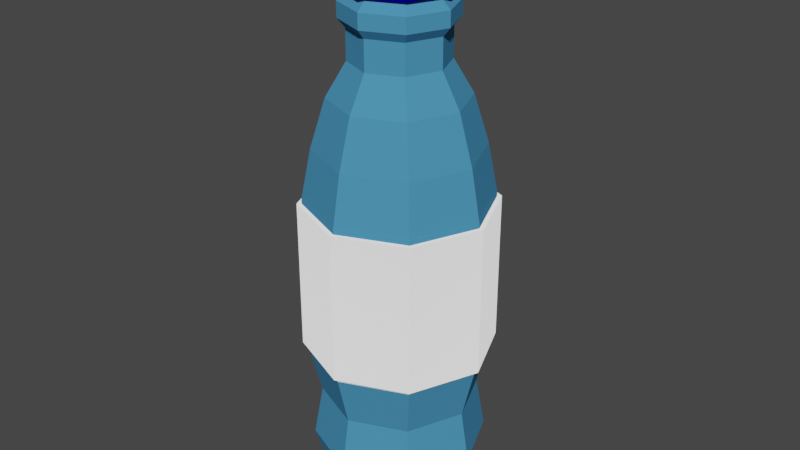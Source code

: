 # Source: waterbottlenorig.blend  (saved by Blender 2.92.15; exported with 4.5.12 LTS)
import bpy
from mathutils import Matrix  # noqa: F401  (used for matrix-valued properties, if any)

bpy.ops.wm.read_factory_settings(use_empty=True)
scene = bpy.context.scene
scene.name = 'Scene'

# ---- collections
col_collection = bpy.data.collections.new('Collection'); scene.collection.children.link(col_collection)

# ---- materials (node trees are filled in below, after node groups)
mat_white_label = bpy.data.materials.new('White Label')
mat_white_label.use_transparent_shadow = False
mat_light_blue = bpy.data.materials.new('Light Blue')
mat_light_blue.use_transparent_shadow = False
mat_blue = bpy.data.materials.new('Blue')
mat_blue.use_transparent_shadow = False

# ---- material node trees
mat_white_label.use_nodes = True; mat_white_label.node_tree.nodes.clear()
_N = mat_white_label.node_tree.nodes; _L = mat_white_label.node_tree.links
n0 = _N.new('ShaderNodeOutputMaterial'); n0.name = 'Material Output'; n0.location = (300, 300)
n1 = _N.new('ShaderNodeBsdfDiffuse'); n1.name = 'Diffuse BSDF'; n1.location = (-52, 264)
n1.inputs[0].default_value = (1.0, 1.0, 1.0, 1.0)
n1.inputs[1].default_value = 1.0
_L.new(n1.outputs[0], n0.inputs[0])
n0.is_active_output = True
mat_light_blue.use_nodes = True; mat_light_blue.node_tree.nodes.clear()
_N = mat_light_blue.node_tree.nodes; _L = mat_light_blue.node_tree.links
n0 = _N.new('ShaderNodeOutputMaterial'); n0.name = 'Material Output'; n0.location = (300, 300)
n1 = _N.new('ShaderNodeBsdfDiffuse'); n1.name = 'Diffuse BSDF'; n1.location = (66, 234)
n1.inputs[0].default_value = (0.06752, 0.2748, 0.49, 1.0)
_L.new(n1.outputs[0], n0.inputs[0])
n0.is_active_output = True
mat_blue.use_nodes = True; mat_blue.node_tree.nodes.clear()
_N = mat_blue.node_tree.nodes; _L = mat_blue.node_tree.links
n0 = _N.new('ShaderNodeBsdfDiffuse'); n0.name = 'Diffuse BSDF'; n0.location = (109, 264)
n0.inputs[0].default_value = (0.009417, 0.0, 0.8, 1.0)
n1 = _N.new('ShaderNodeOutputMaterial'); n1.name = 'Material Output'; n1.location = (300, 300)
_L.new(n0.outputs[0], n1.inputs[0])
n1.is_active_output = True

# ---- world
world_world = bpy.data.worlds.new('World'); scene.world = world_world
world_world.use_nodes = True; world_world.node_tree.nodes.clear()
_N = world_world.node_tree.nodes; _L = world_world.node_tree.links
n0 = _N.new('ShaderNodeOutputWorld'); n0.name = 'World Output'; n0.location = (300, 300)
n1 = _N.new('ShaderNodeBackground'); n1.name = 'Background'; n1.location = (10, 300)
n1.inputs[0].default_value = (0.05088, 0.05088, 0.05088, 1.0)
_L.new(n1.outputs[0], n0.inputs[0])
n0.is_active_output = True
world_world.color = (0.05088, 0.05088, 0.05088)
world_world.use_sun_shadow = False
world_world.sun_shadow_jitter_overblur = 0.0

# ---- meshes
me_waterbottle = bpy.data.meshes.new('Waterbottle')
me_waterbottle.from_pydata([(-6.781e-10, 0.909, -3.0), (8.56e-09, 0.6043, 2.727), (0.6428, 0.6428, -3.0), (0.4273, 0.4273, 2.727), (0.909, -3.905e-08, -3.0), (0.6043, -2.659e-08, 2.727), (0.6428, -0.6428, -3.0), (0.4273, -0.4273, 2.727), (-8.014e-08, -0.909, -3.0), (-5.318e-08, -0.6043, 2.727), (-0.6428, -0.6428, -3.0), (-0.4273, -0.4273, 2.727), (-0.909, 1.152e-08, -3.0), (-0.6043, 1.192e-08, 2.727), (-0.6428, 0.6428, -3.0), (-0.4273, 0.4273, 2.727), (-2.376e-09, 1.116, -2.333), (2.323e-12, 1.0, -1.667), (-1.7e-09, 1.166, -0.9504), (4.549e-10, 1.166, 1.036), (2.958e-09, 1.041, 1.681), (4.807e-09, 0.8516, 2.304), (0.6022, 0.6022, 2.304), (0.7361, 0.7361, 1.681), (0.8245, 0.8245, 0.9869), (0.8242, 0.8242, -1.0), (0.7073, 0.7073, -1.667), (0.7889, 0.7889, -2.333), (0.8516, -3.607e-08, 2.304), (1.041, -4.061e-08, 1.681), (1.166, -4.825e-08, 0.9869), (1.166, -5.051e-08, -1.0), (1.0, -4.516e-08, -1.667), (1.116, -4.846e-08, -2.333), (0.6022, -0.6022, 2.304), (0.7361, -0.7361, 1.681), (0.8245, -0.8245, 0.9869), (0.8242, -0.8242, -1.0), (0.7073, -0.7073, -1.667), (0.7889, -0.7889, -2.333), (-7.553e-08, -0.8516, 2.304), (-8.706e-08, -1.041, 1.681), (-1.074e-07, -1.166, 0.9869), (-1.044e-07, -1.166, -1.0), (-8.984e-08, -1.0, -1.667), (-9.693e-08, -1.116, -2.333), (-0.6022, -0.6022, 2.304), (-0.7361, -0.7361, 1.681), (-0.8245, -0.8245, 0.9869), (-0.8242, -0.8242, -1.0), (-0.7073, -0.7073, -1.667), (-0.7889, -0.7889, -2.333), (-0.8516, 1.192e-08, 2.304), (-1.041, 9.372e-09, 1.681), (-1.166, 7.274e-09, 0.9869), (-1.166, 1.022e-08, -1.0), (-1.0, 1.095e-08, -1.667), (-1.116, 9.549e-09, -2.333), (-0.6022, 0.6022, 2.304), (-0.7361, 0.7361, 1.681), (-0.8245, 0.8245, 0.9869), (-0.8242, 0.8242, -1.0), (-0.7073, 0.7073, -1.667), (-0.7889, 0.7889, -2.333), (0.4273, 0.4273, 3.109), (8.56e-09, 0.6043, 3.109), (0.6043, -5.426e-09, 3.109), (0.4273, -0.4273, 3.109), (-5.318e-08, -0.6043, 3.109), (-0.4273, -0.4273, 3.109), (-0.6043, 3.309e-08, 3.109), (-0.4273, 0.4273, 3.109), (-0.8242, 0.8242, -0.9504), (-1.7e-09, 1.166, -1.0), (-0.8246, 0.8246, 1.036), (4.715e-12, 1.166, 0.9869), (-1.166, 9.987e-09, -0.9504), (-1.166, 7.273e-09, 1.036), (-0.8242, -0.8242, -0.9504), (-0.8246, -0.8246, 1.036), (-1.047e-07, -1.166, -0.9504), (-1.072e-07, -1.166, 1.036), (0.8242, -0.8242, -0.9504), (0.8246, -0.8246, 1.036), (1.166, -5.051e-08, -0.9504), (1.166, -4.803e-08, 1.036), (0.8242, 0.8242, -0.9504), (0.8246, 0.8246, 1.036), (-1.7e-09, 1.224, -0.9504), (-5.1e-09, 1.224, -0.3333), (-5.702e-09, 1.224, 0.3333), (-1.199e-09, 1.225, 0.9869), (0.866, 0.866, 0.9869), (0.8656, 0.8656, 0.3333), (0.8656, 0.8656, -0.3333), (0.8656, 0.8656, -0.9504), (1.225, -5.066e-08, 0.9869), (1.224, -4.952e-08, 0.3333), (1.224, -5.171e-08, -0.3333), (1.224, -5.171e-08, -0.9504), (0.866, -0.866, 0.9869), (0.8656, -0.8656, 0.3333), (0.8656, -0.8656, -0.3333), (0.8656, -0.8656, -0.9504), (-1.134e-07, -1.225, 0.9869), (-1.008e-07, -1.224, 0.3333), (-1.052e-07, -1.224, -0.3333), (-1.071e-07, -1.224, -0.9504), (-0.866, -0.866, 0.9869), (-0.8656, -0.8656, 0.3333), (-0.8656, -0.8656, -0.3333), (-0.8656, -0.8656, -0.9504), (-1.225, 7.274e-09, 0.9869), (-1.224, 3.922e-09, 0.3333), (-1.224, 7.321e-09, -0.3333), (-1.224, 8.784e-09, -0.9504), (-0.866, 0.866, 0.9869), (-0.8656, 0.8656, 0.3333), (-0.8656, 0.8656, -0.3333), (-0.8656, 0.8656, -0.9504), (0.493, 0.493, 3.222), (1.217e-08, 0.6973, 3.222), (0.6973, -1.147e-09, 3.222), (0.493, -0.493, 3.222), (-5.908e-08, -0.6973, 3.222), (-0.493, -0.493, 3.222), (-0.6973, 4.33e-08, 3.222), (-0.493, 0.493, 3.222), (0.493, 0.493, 3.325), (2.987e-08, 0.6973, 3.325), (0.6973, 1.119e-08, 3.325), (0.493, -0.493, 3.325), (-4.138e-08, -0.6973, 3.325), (-0.493, -0.493, 3.325), (-0.6973, 5.564e-08, 3.325), (-0.493, 0.493, 3.325), (0.493, 0.493, 3.415), (3.773e-08, 0.6973, 3.415), (0.6973, 1.668e-08, 3.415), (0.493, -0.493, 3.415), (-3.352e-08, -0.6973, 3.415), (-0.493, -0.493, 3.415), (-0.6973, 6.112e-08, 3.415), (-0.493, 0.493, 3.415), (0.3871, 0.3871, 3.548), (4.604e-08, 0.5475, 3.548), (0.5475, 2.658e-08, 3.548), (0.3871, -0.3871, 3.548), (-9.905e-09, -0.5475, 3.548), (-0.3871, -0.3871, 3.548), (-0.5475, 6.147e-08, 3.548), (-0.3871, 0.3871, 3.548), (-1.054e-08, 0.7239, -3.079), (0.5118, 0.5118, -3.079), (0.7239, -3.11e-08, -3.079), (0.5118, -0.5118, -3.079), (-7.382e-08, -0.7239, -3.079), (-0.5118, -0.5118, -3.079), (-0.7239, 9.172e-09, -3.079), (-0.5118, 0.5118, -3.079), (0.3871, 0.3871, 3.516), (4.604e-08, 0.5475, 3.516), (0.5475, 2.658e-08, 3.516), (0.3871, -0.3871, 3.516), (-9.905e-09, -0.5475, 3.516), (-0.3871, -0.3871, 3.516), (-0.5475, 6.147e-08, 3.516), (-0.3871, 0.3871, 3.516), (0.5004, 0.5004, 3.611), (7.341e-08, 0.7076, 3.611), (0.7076, 3.504e-08, 3.611), (0.5004, -0.5004, 3.611), (1.105e-09, -0.7076, 3.611), (-0.5004, -0.5004, 3.611), (-0.7076, 8.014e-08, 3.611), (-0.5004, 0.5004, 3.611), (0.5004, 0.5004, 4.253), (7.341e-08, 0.7076, 4.253), (0.7076, 7.331e-08, 4.253), (0.5004, -0.5004, 4.253), (1.105e-09, -0.7076, 4.253), (-0.5004, -0.5004, 4.253), (-0.7076, 1.184e-07, 4.253), (-0.5004, 0.5004, 4.253), (0.3827, 0.3827, 4.329), (6.414e-08, 0.5413, 4.329), (0.5413, 8.398e-08, 4.329), (0.3827, -0.3827, 4.329), (8.828e-09, -0.5413, 4.329), (-0.3827, -0.3827, 4.329), (-0.5413, 1.185e-07, 4.329), (-0.3827, 0.3827, 4.329), (0.2505, 0.2505, 4.376), (4.9e-08, 0.3543, 4.376), (0.3543, 9.454e-08, 4.376), (0.2505, -0.2505, 4.376), (1.28e-08, -0.3543, 4.376), (-0.2505, -0.2505, 4.376), (-0.3543, 1.171e-07, 4.376), (-0.2505, 0.2505, 4.376)], [], [(21, 1, 3, 22), (22, 3, 5, 28), (28, 5, 7, 34), (34, 7, 9, 40), (40, 9, 11, 46), (46, 11, 13, 52), (15, 13, 70, 71), (52, 13, 15, 58), (58, 15, 1, 21), (4, 6, 155, 154), (14, 63, 16, 0), (63, 62, 17, 16), (62, 61, 73, 17), (74, 59, 20, 19), (59, 58, 21, 20), (12, 57, 63, 14), (57, 56, 62, 63), (56, 55, 61, 62), (77, 53, 59, 74), (53, 52, 58, 59), (10, 51, 57, 12), (51, 50, 56, 57), (50, 49, 55, 56), (78, 80, 107, 111), (79, 47, 53, 77), (47, 46, 52, 53), (8, 45, 51, 10), (45, 44, 50, 51), (44, 43, 49, 50), (24, 30, 96, 92), (48, 54, 112, 108), (84, 86, 95, 99), (81, 41, 47, 79), (41, 40, 46, 47), (6, 39, 45, 8), (39, 38, 44, 45), (38, 37, 43, 44), (76, 78, 111, 115), (30, 36, 100, 96), (54, 60, 116, 112), (83, 35, 41, 81), (35, 34, 40, 41), (4, 33, 39, 6), (33, 32, 38, 39), (32, 31, 37, 38), (82, 84, 99, 103), (72, 76, 115, 119), (36, 42, 104, 100), (85, 29, 35, 83), (29, 28, 34, 35), (2, 27, 33, 4), (27, 26, 32, 33), (26, 25, 31, 32), (60, 75, 91, 116), (80, 82, 103, 107), (75, 24, 92, 91), (87, 23, 29, 85), (23, 22, 28, 29), (0, 16, 27, 2), (16, 17, 26, 27), (17, 73, 25, 26), (18, 72, 119, 88), (42, 48, 108, 104), (86, 18, 88, 95), (19, 20, 23, 87), (20, 21, 22, 23), (67, 66, 122, 123), (5, 3, 64, 66), (11, 9, 68, 69), (1, 15, 71, 65), (3, 1, 65, 64), (7, 5, 66, 67), (13, 11, 69, 70), (9, 7, 67, 68), (72, 18, 73, 61), (75, 60, 74, 19), (76, 72, 61, 55), (60, 54, 77, 74), (78, 76, 55, 49), (54, 48, 79, 77), (80, 78, 49, 43), (48, 42, 81, 79), (82, 80, 43, 37), (42, 36, 83, 81), (84, 82, 37, 31), (36, 30, 85, 83), (86, 84, 31, 25), (30, 24, 87, 85), (18, 86, 25, 73), (24, 75, 19, 87), (119, 118, 89, 88), (118, 117, 90, 89), (117, 116, 91, 90), (115, 114, 118, 119), (114, 113, 117, 118), (113, 112, 116, 117), (111, 110, 114, 115), (110, 109, 113, 114), (109, 108, 112, 113), (107, 106, 110, 111), (106, 105, 109, 110), (105, 104, 108, 109), (103, 102, 106, 107), (102, 101, 105, 106), (101, 100, 104, 105), (99, 98, 102, 103), (98, 97, 101, 102), (97, 96, 100, 101), (95, 94, 98, 99), (94, 93, 97, 98), (93, 92, 96, 97), (88, 89, 94, 95), (89, 90, 93, 94), (90, 91, 92, 93), (127, 126, 134, 135), (64, 65, 121, 120), (65, 71, 127, 121), (70, 69, 125, 126), (68, 67, 123, 124), (66, 64, 120, 122), (71, 70, 126, 127), (69, 68, 124, 125), (132, 131, 139, 140), (125, 124, 132, 133), (123, 122, 130, 131), (120, 121, 129, 128), (121, 127, 135, 129), (126, 125, 133, 134), (124, 123, 131, 132), (122, 120, 128, 130), (137, 143, 151, 145), (130, 128, 136, 138), (135, 134, 142, 143), (133, 132, 140, 141), (131, 130, 138, 139), (128, 129, 137, 136), (129, 135, 143, 137), (134, 133, 141, 142), (142, 141, 149, 150), (140, 139, 147, 148), (138, 136, 144, 146), (143, 142, 150, 151), (141, 140, 148, 149), (139, 138, 146, 147), (136, 137, 145, 144), (152, 153, 154, 155, 156, 157, 158, 159), (10, 12, 158, 157), (6, 8, 156, 155), (12, 14, 159, 158), (2, 4, 154, 153), (8, 10, 157, 156), (14, 0, 152, 159), (0, 2, 153, 152), (165, 164, 172, 173), (175, 174, 182, 183), (163, 162, 170, 171), (160, 161, 169, 168), (161, 167, 175, 169), (166, 165, 173, 174), (164, 163, 171, 172), (162, 160, 168, 170), (167, 166, 174, 175), (182, 181, 189, 190), (173, 172, 180, 181), (171, 170, 178, 179), (168, 169, 177, 176), (169, 175, 183, 177), (174, 173, 181, 182), (172, 171, 179, 180), (170, 168, 176, 178), (184, 185, 193, 192), (180, 179, 187, 188), (178, 176, 184, 186), (183, 182, 190, 191), (181, 180, 188, 189), (179, 178, 186, 187), (176, 177, 185, 184), (177, 183, 191, 185), (192, 193, 199, 198, 197, 196, 195, 194), (185, 191, 199, 193), (190, 189, 197, 198), (188, 187, 195, 196), (186, 184, 192, 194), (191, 190, 198, 199), (189, 188, 196, 197), (187, 186, 194, 195)])
me_waterbottle.polygons.foreach_set('material_index', [1, 1, 1, 1, 1, 1, 1, 1, 1, 1, 1, 1, 1, 1, 1, 1, 1, 1, 1, 1, 1, 1, 1, 0, 1, 1, 1, 1, 1, 0, 0, 0, 1, 1, 1, 1, 1, 0, 0, 0, 1, 1, 1, 1, 1, 0, 0, 0, 1, 1, 1, 1, 1, 0, 0, 0, 1, 1, 1, 1, 1, 0, 0, 0, 1, 1, 1, 1, 1, 1, 1, 1, 1, 1, 0, 1, 0, 1, 0, 1, 0, 1, 0, 1, 0, 1, 0, 1, 0, 1, 0, 0, 0, 0, 0, 0, 0, 0, 0, 0, 0, 0, 0, 0, 0, 0, 0, 0, 0, 0, 0, 0, 0, 0, 1, 1, 1, 1, 1, 1, 1, 1, 1, 1, 1, 1, 1, 1, 1, 1, 1, 1, 1, 1, 1, 1, 1, 1, 1, 1, 1, 1, 1, 1, 1, 1, 1, 1, 1, 1, 1, 1, 1, 2, 2, 2, 2, 2, 2, 2, 2, 2, 2, 2, 2, 2, 2, 2, 2, 2, 2, 2, 2, 2, 2, 2, 2, 2, 2, 2, 2, 2, 2, 2, 2, 2])
_uv = me_waterbottle.uv_layers.new(name='UVMap')
_uv.uv.foreach_set('vector', [1.0, 0.9444, 1.0, 1.0, 0.875, 1.0, 0.875, 0.9444, 0.875, 0.9444, 0.875, 1.0, 0.75, 1.0, 0.75, 0.9444, 0.75, 0.9444, 0.75, 1.0, 0.625, 1.0, 0.625, 0.9444, 0.625, 0.9444, 0.625, 1.0, 0.5, 1.0, 0.5, 0.9444, 0.5, 0.9444, 0.5, 1.0, 0.375, 1.0, 0.375, 0.9444, 0.375, 0.9444, 0.375, 1.0, 0.25, 1.0, 0.25, 0.9444, 0.125, 1.0, 0.25, 1.0, 0.25, 1.0, 0.125, 1.0, 0.25, 0.9444, 0.25, 1.0, 0.125, 1.0, 0.125, 0.9444, 0.125, 0.9444, 0.125, 1.0, 0.0, 1.0, 0.0, 0.9444, 0.75, 0.5, 0.625, 0.5, 0.625, 0.5, 0.75, 0.5, 0.125, 0.5, 0.125, 0.5556, 0.0, 0.5556, 0.0, 0.5, 0.125, 0.5556, 0.125, 0.6111, 0.0, 0.6111, 0.0, 0.5556, 0.125, 0.6111, 0.125, 0.6667, 0.0, 0.6667, 0.0, 0.6111, 0.125, 0.8333, 0.125, 0.8889, 0.0, 0.8889, 0.0, 0.8333, 0.125, 0.8889, 0.125, 0.9444, 0.0, 0.9444, 0.0, 0.8889, 0.25, 0.5, 0.25, 0.5556, 0.125, 0.5556, 0.125, 0.5, 0.25, 0.5556, 0.25, 0.6111, 0.125, 0.6111, 0.125, 0.5556, 0.25, 0.6111, 0.25, 0.6667, 0.125, 0.6667, 0.125, 0.6111, 0.25, 0.8333, 0.25, 0.8889, 0.125, 0.8889, 0.125, 0.8333, 0.25, 0.8889, 0.25, 0.9444, 0.125, 0.9444, 0.125, 0.8889, 0.375, 0.5, 0.375, 0.5556, 0.25, 0.5556, 0.25, 0.5, 0.375, 0.5556, 0.375, 0.6111, 0.25, 0.6111, 0.25, 0.5556, 0.375, 0.6111, 0.375, 0.6667, 0.25, 0.6667, 0.25, 0.6111, 0.375, 0.6708, 0.5, 0.6708, 0.5, 0.6708, 0.375, 0.6708, 0.375, 0.8333, 0.375, 0.8889, 0.25, 0.8889, 0.25, 0.8333, 0.375, 0.8889, 0.375, 0.9444, 0.25, 0.9444, 0.25, 0.8889, 0.5, 0.5, 0.5, 0.5556, 0.375, 0.5556, 0.375, 0.5, 0.5, 0.5556, 0.5, 0.6111, 0.375, 0.6111, 0.375, 0.5556, 0.5, 0.6111, 0.5, 0.6667, 0.375, 0.6667, 0.375, 0.6111, 0.875, 0.8294, 0.75, 0.8294, 0.75, 0.8294, 0.875, 0.8294, 0.375, 0.8294, 0.25, 0.8294, 0.25, 0.8294, 0.375, 0.8294, 0.75, 0.6708, 0.875, 0.6708, 0.875, 0.6708, 0.75, 0.6708, 0.5, 0.8333, 0.5, 0.8889, 0.375, 0.8889, 0.375, 0.8333, 0.5, 0.8889, 0.5, 0.9444, 0.375, 0.9444, 0.375, 0.8889, 0.625, 0.5, 0.625, 0.5556, 0.5, 0.5556, 0.5, 0.5, 0.625, 0.5556, 0.625, 0.6111, 0.5, 0.6111, 0.5, 0.5556, 0.625, 0.6111, 0.625, 0.6667, 0.5, 0.6667, 0.5, 0.6111, 0.25, 0.6708, 0.375, 0.6708, 0.375, 0.6708, 0.25, 0.6708, 0.75, 0.8294, 0.625, 0.8294, 0.625, 0.8294, 0.75, 0.8294, 0.25, 0.8294, 0.125, 0.8294, 0.125, 0.8294, 0.25, 0.8294, 0.625, 0.8333, 0.625, 0.8889, 0.5, 0.8889, 0.5, 0.8333, 0.625, 0.8889, 0.625, 0.9444, 0.5, 0.9444, 0.5, 0.8889, 0.75, 0.5, 0.75, 0.5556, 0.625, 0.5556, 0.625, 0.5, 0.75, 0.5556, 0.75, 0.6111, 0.625, 0.6111, 0.625, 0.5556, 0.75, 0.6111, 0.75, 0.6667, 0.625, 0.6667, 0.625, 0.6111, 0.625, 0.6708, 0.75, 0.6708, 0.75, 0.6708, 0.625, 0.6708, 0.125, 0.6708, 0.25, 0.6708, 0.25, 0.6708, 0.125, 0.6708, 0.625, 0.8294, 0.5, 0.8294, 0.5, 0.8294, 0.625, 0.8294, 0.75, 0.8333, 0.75, 0.8889, 0.625, 0.8889, 0.625, 0.8333, 0.75, 0.8889, 0.75, 0.9444, 0.625, 0.9444, 0.625, 0.8889, 0.875, 0.5, 0.875, 0.5556, 0.75, 0.5556, 0.75, 0.5, 0.875, 0.5556, 0.875, 0.6111, 0.75, 0.6111, 0.75, 0.5556, 0.875, 0.6111, 0.875, 0.6667, 0.75, 0.6667, 0.75, 0.6111, 0.125, 0.8294, -3.039e-07, 0.8294, -3.039e-07, 0.8294, 0.125, 0.8294, 0.5, 0.6708, 0.625, 0.6708, 0.625, 0.6708, 0.5, 0.6708, 1.0, 0.8294, 0.875, 0.8294, 0.875, 0.8294, 1.0, 0.8294, 0.875, 0.8333, 0.875, 0.8889, 0.75, 0.8889, 0.75, 0.8333, 0.875, 0.8889, 0.875, 0.9444, 0.75, 0.9444, 0.75, 0.8889, 1.0, 0.5, 1.0, 0.5556, 0.875, 0.5556, 0.875, 0.5, 1.0, 0.5556, 1.0, 0.6111, 0.875, 0.6111, 0.875, 0.5556, 1.0, 0.6111, 1.0, 0.6667, 0.875, 0.6667, 0.875, 0.6111, 0.0, 0.6708, 0.125, 0.6708, 0.125, 0.6708, 0.0, 0.6708, 0.5, 0.8294, 0.375, 0.8294, 0.375, 0.8294, 0.5, 0.8294, 0.875, 0.6708, 1.0, 0.6708, 1.0, 0.6708, 0.875, 0.6708, 1.0, 0.8333, 1.0, 0.8889, 0.875, 0.8889, 0.875, 0.8333, 1.0, 0.8889, 1.0, 0.9444, 0.875, 0.9444, 0.875, 0.8889, 0.625, 1.0, 0.75, 1.0, 0.75, 1.0, 0.625, 1.0, 0.75, 1.0, 0.875, 1.0, 0.875, 1.0, 0.75, 1.0, 0.375, 1.0, 0.5, 1.0, 0.5, 1.0, 0.375, 1.0, 0.0, 1.0, 0.125, 1.0, 0.125, 1.0, 0.0, 1.0, 0.875, 1.0, 1.0, 1.0, 1.0, 1.0, 0.875, 1.0, 0.625, 1.0, 0.75, 1.0, 0.75, 1.0, 0.625, 1.0, 0.25, 1.0, 0.375, 1.0, 0.375, 1.0, 0.25, 1.0, 0.5, 1.0, 0.625, 1.0, 0.625, 1.0, 0.5, 1.0, 0.125, 0.6708, 0.0, 0.6708, 0.0, 0.6667, 0.125, 0.6667, -3.039e-07, 0.8294, 0.125, 0.8294, 0.125, 0.8333, 0.0, 0.8333, 0.25, 0.6708, 0.125, 0.6708, 0.125, 0.6667, 0.25, 0.6667, 0.125, 0.8294, 0.25, 0.8294, 0.25, 0.8333, 0.125, 0.8333, 0.375, 0.6708, 0.25, 0.6708, 0.25, 0.6667, 0.375, 0.6667, 0.25, 0.8294, 0.375, 0.8294, 0.375, 0.8333, 0.25, 0.8333, 0.5, 0.6708, 0.375, 0.6708, 0.375, 0.6667, 0.5, 0.6667, 0.375, 0.8294, 0.5, 0.8294, 0.5, 0.8333, 0.375, 0.8333, 0.625, 0.6708, 0.5, 0.6708, 0.5, 0.6667, 0.625, 0.6667, 0.5, 0.8294, 0.625, 0.8294, 0.625, 0.8333, 0.5, 0.8333, 0.75, 0.6708, 0.625, 0.6708, 0.625, 0.6667, 0.75, 0.6667, 0.625, 0.8294, 0.75, 0.8294, 0.75, 0.8333, 0.625, 0.8333, 0.875, 0.6708, 0.75, 0.6708, 0.75, 0.6667, 0.875, 0.6667, 0.75, 0.8294, 0.875, 0.8294, 0.875, 0.8333, 0.75, 0.8333, 1.0, 0.6708, 0.875, 0.6708, 0.875, 0.6667, 1.0, 0.6667, 0.875, 0.8294, 1.0, 0.8294, 1.0, 0.8333, 0.875, 0.8333, 0.125, 0.6708, 0.125, 0.7222, 0.0, 0.7222, 0.0, 0.6708, 0.125, 0.7222, 0.125, 0.7778, 0.0, 0.7778, 0.0, 0.7222, 0.125, 0.7778, 0.125, 0.8294, -3.039e-07, 0.8294, 0.0, 0.7778, 0.25, 0.6708, 0.25, 0.7222, 0.125, 0.7222, 0.125, 0.6708, 0.25, 0.7222, 0.25, 0.7778, 0.125, 0.7778, 0.125, 0.7222, 0.25, 0.7778, 0.25, 0.8294, 0.125, 0.8294, 0.125, 0.7778, 0.375, 0.6708, 0.375, 0.7222, 0.25, 0.7222, 0.25, 0.6708, 0.375, 0.7222, 0.375, 0.7778, 0.25, 0.7778, 0.25, 0.7222, 0.375, 0.7778, 0.375, 0.8294, 0.25, 0.8294, 0.25, 0.7778, 0.5, 0.6708, 0.5, 0.7222, 0.375, 0.7222, 0.375, 0.6708, 0.5, 0.7222, 0.5, 0.7778, 0.375, 0.7778, 0.375, 0.7222, 0.5, 0.7778, 0.5, 0.8294, 0.375, 0.8294, 0.375, 0.7778, 0.625, 0.6708, 0.625, 0.7222, 0.5, 0.7222, 0.5, 0.6708, 0.625, 0.7222, 0.625, 0.7778, 0.5, 0.7778, 0.5, 0.7222, 0.625, 0.7778, 0.625, 0.8294, 0.5, 0.8294, 0.5, 0.7778, 0.75, 0.6708, 0.75, 0.7222, 0.625, 0.7222, 0.625, 0.6708, 0.75, 0.7222, 0.75, 0.7778, 0.625, 0.7778, 0.625, 0.7222, 0.75, 0.7778, 0.75, 0.8294, 0.625, 0.8294, 0.625, 0.7778, 0.875, 0.6708, 0.875, 0.7222, 0.75, 0.7222, 0.75, 0.6708, 0.875, 0.7222, 0.875, 0.7778, 0.75, 0.7778, 0.75, 0.7222, 0.875, 0.7778, 0.875, 0.8294, 0.75, 0.8294, 0.75, 0.7778, 1.0, 0.6708, 1.0, 0.7222, 0.875, 0.7222, 0.875, 0.6708, 1.0, 0.7222, 1.0, 0.7778, 0.875, 0.7778, 0.875, 0.7222, 1.0, 0.7778, 1.0, 0.8294, 0.875, 0.8294, 0.875, 0.7778, 0.125, 1.0, 0.25, 1.0, 0.25, 1.0, 0.125, 1.0, 0.875, 1.0, 1.0, 1.0, 1.0, 1.0, 0.875, 1.0, 0.0, 1.0, 0.125, 1.0, 0.125, 1.0, 0.0, 1.0, 0.25, 1.0, 0.375, 1.0, 0.375, 1.0, 0.25, 1.0, 0.5, 1.0, 0.625, 1.0, 0.625, 1.0, 0.5, 1.0, 0.75, 1.0, 0.875, 1.0, 0.875, 1.0, 0.75, 1.0, 0.125, 1.0, 0.25, 1.0, 0.25, 1.0, 0.125, 1.0, 0.375, 1.0, 0.5, 1.0, 0.5, 1.0, 0.375, 1.0, 0.5, 1.0, 0.625, 1.0, 0.625, 1.0, 0.5, 1.0, 0.375, 1.0, 0.5, 1.0, 0.5, 1.0, 0.375, 1.0, 0.625, 1.0, 0.75, 1.0, 0.75, 1.0, 0.625, 1.0, 0.875, 1.0, 1.0, 1.0, 1.0, 1.0, 0.875, 1.0, 0.0, 1.0, 0.125, 1.0, 0.125, 1.0, 0.0, 1.0, 0.25, 1.0, 0.375, 1.0, 0.375, 1.0, 0.25, 1.0, 0.5, 1.0, 0.625, 1.0, 0.625, 1.0, 0.5, 1.0, 0.75, 1.0, 0.875, 1.0, 0.875, 1.0, 0.75, 1.0, 0.0, 1.0, 0.125, 1.0, 0.125, 1.0, 0.0, 1.0, 0.75, 1.0, 0.875, 1.0, 0.875, 1.0, 0.75, 1.0, 0.125, 1.0, 0.25, 1.0, 0.25, 1.0, 0.125, 1.0, 0.375, 1.0, 0.5, 1.0, 0.5, 1.0, 0.375, 1.0, 0.625, 1.0, 0.75, 1.0, 0.75, 1.0, 0.625, 1.0, 0.875, 1.0, 1.0, 1.0, 1.0, 1.0, 0.875, 1.0, 0.0, 1.0, 0.125, 1.0, 0.125, 1.0, 0.0, 1.0, 0.25, 1.0, 0.375, 1.0, 0.375, 1.0, 0.25, 1.0, 0.25, 1.0, 0.375, 1.0, 0.375, 1.0, 0.25, 1.0, 0.5, 1.0, 0.625, 1.0, 0.625, 1.0, 0.5, 1.0, 0.75, 1.0, 0.875, 1.0, 0.875, 1.0, 0.75, 1.0, 0.125, 1.0, 0.25, 1.0, 0.25, 1.0, 0.125, 1.0, 0.375, 1.0, 0.5, 1.0, 0.5, 1.0, 0.375, 1.0, 0.625, 1.0, 0.75, 1.0, 0.75, 1.0, 0.625, 1.0, 0.875, 1.0, 1.0, 1.0, 1.0, 1.0, 0.875, 1.0, 0.75, 0.49, 0.9197, 0.4197, 0.99, 0.25, 0.9197, 0.08029, 0.75, 0.01, 0.5803, 0.08029, 0.51, 0.25, 0.5803, 0.4197, 0.375, 0.5, 0.25, 0.5, 0.25, 0.5, 0.375, 0.5, 0.625, 0.5, 0.5, 0.5, 0.5, 0.5, 0.625, 0.5, 0.25, 0.5, 0.125, 0.5, 0.125, 0.5, 0.25, 0.5, 0.875, 0.5, 0.75, 0.5, 0.75, 0.5, 0.875, 0.5, 0.5, 0.5, 0.375, 0.5, 0.375, 0.5, 0.5, 0.5, 0.125, 0.5, 0.0, 0.5, 0.0, 0.5, 0.125, 0.5, 1.0, 0.5, 0.875, 0.5, 0.875, 0.5, 1.0, 0.5, 0.375, 1.0, 0.5, 1.0, 0.5, 1.0, 0.375, 1.0, 0.125, 1.0, 0.25, 1.0, 0.25, 1.0, 0.125, 1.0, 0.625, 1.0, 0.75, 1.0, 0.75, 1.0, 0.625, 1.0, 0.875, 1.0, 1.0, 1.0, 1.0, 1.0, 0.875, 1.0, 0.0, 1.0, 0.125, 1.0, 0.125, 1.0, 0.0, 1.0, 0.25, 1.0, 0.375, 1.0, 0.375, 1.0, 0.25, 1.0, 0.5, 1.0, 0.625, 1.0, 0.625, 1.0, 0.5, 1.0, 0.75, 1.0, 0.875, 1.0, 0.875, 1.0, 0.75, 1.0, 0.125, 1.0, 0.25, 1.0, 0.25, 1.0, 0.125, 1.0, 0.25, 1.0, 0.375, 1.0, 0.375, 1.0, 0.25, 1.0, 0.375, 1.0, 0.5, 1.0, 0.5, 1.0, 0.375, 1.0, 0.625, 1.0, 0.75, 1.0, 0.75, 1.0, 0.625, 1.0, 0.875, 1.0, 1.0, 1.0, 1.0, 1.0, 0.875, 1.0, 0.0, 1.0, 0.125, 1.0, 0.125, 1.0, 0.0, 1.0, 0.25, 1.0, 0.375, 1.0, 0.375, 1.0, 0.25, 1.0, 0.5, 1.0, 0.625, 1.0, 0.625, 1.0, 0.5, 1.0, 0.75, 1.0, 0.875, 1.0, 0.875, 1.0, 0.75, 1.0, 0.875, 1.0, 1.0, 1.0, 1.0, 1.0, 0.875, 1.0, 0.5, 1.0, 0.625, 1.0, 0.625, 1.0, 0.5, 1.0, 0.75, 1.0, 0.875, 1.0, 0.875, 1.0, 0.75, 1.0, 0.125, 1.0, 0.25, 1.0, 0.25, 1.0, 0.125, 1.0, 0.375, 1.0, 0.5, 1.0, 0.5, 1.0, 0.375, 1.0, 0.625, 1.0, 0.75, 1.0, 0.75, 1.0, 0.625, 1.0, 0.875, 1.0, 1.0, 1.0, 1.0, 1.0, 0.875, 1.0, 0.0, 1.0, 0.125, 1.0, 0.125, 1.0, 0.0, 1.0, 0.4197, 0.4197, 0.25, 0.49, 0.08029, 0.4197, 0.01, 0.25, 0.08029, 0.08029, 0.25, 0.01, 0.4197, 0.08029, 0.49, 0.25, 0.0, 1.0, 0.125, 1.0, 0.125, 1.0, 0.0, 1.0, 0.25, 1.0, 0.375, 1.0, 0.375, 1.0, 0.25, 1.0, 0.5, 1.0, 0.625, 1.0, 0.625, 1.0, 0.5, 1.0, 0.75, 1.0, 0.875, 1.0, 0.875, 1.0, 0.75, 1.0, 0.125, 1.0, 0.25, 1.0, 0.25, 1.0, 0.125, 1.0, 0.375, 1.0, 0.5, 1.0, 0.5, 1.0, 0.375, 1.0, 0.625, 1.0, 0.75, 1.0, 0.75, 1.0, 0.625, 1.0])
me_waterbottle.materials.append(mat_white_label)
me_waterbottle.materials.append(mat_light_blue)
me_waterbottle.materials.append(mat_blue)
me_waterbottle.use_remesh_fix_poles = True
me_waterbottle.use_remesh_preserve_attributes = False
me_waterbottle.use_mirror_vertex_groups = False
me_waterbottle.use_paint_bone_selection = False
me_waterbottle.use_paint_mask = True
me_waterbottle.update()

# ---- objects
ob_bottle = bpy.data.objects.new('Bottle', me_waterbottle)

# ---- transforms, parenting, visibility, modifiers, constraints
ob_bottle.location = (0.0, 0.0, 0.0)
ob_bottle.lineart.crease_threshold = 0.0
_vg = ob_bottle.vertex_groups.new(name='Bottlecap')
_vg.add([160, 161, 162, 163, 164, 165, 166, 167, 168, 169, 170, 171, 172, 173, 174, 175, 176, 177, 178, 179, 180, 181, 182, 183, 184, 185, 186, 187, 188, 189, 190, 191, 192, 193, 194, 195, 196, 197, 198, 199], 1.0, 'REPLACE')
_vg = ob_bottle.vertex_groups.new(name='Bottle')
_vg.add([0, 1, 2, 3, 4, 5, 6, 7, 8, 9, 10, 11, 12, 13, 14, 15, 16, 17, 18, 19, 20, 21, 22, 23, 24, 25, 26, 27, 28, 29, 30, 31, 32, 33, 34, 35, 36, 37, 38, 39, 40, 41, 42, 43, 44, 45, 46, 47, 48, 49, 50, 51, 52, 53, 54, 55, 56, 57, 58, 59, 60, 61, 62, 63, 64, 65, 66, 67, 68, 69, 70, 71, 72, 73, 74, 75, 76, 77, 78, 79, 80, 81, 82, 83, 84, 85, 86, 87, 88, 89, 90, 91, 92, 93, 94, 95, 96, 97, 98, 99, 100, 101, 102, 103, 104, 105, 106, 107, 108, 109, 110, 111, 112, 113, 114, 115, 116, 117, 118, 119, 120, 121, 122, 123, 124, 125, 126, 127, 128, 129, 130, 131, 132, 133, 134, 135, 136, 137, 138, 139, 140, 141, 142, 143, 144, 145, 146, 147, 148, 149, 150, 151, 152, 153, 154, 155, 156, 157, 158, 159], 1.0, 'REPLACE')
_vg = ob_bottle.vertex_groups.new(name='BottleCap')
for _i, _w in zip([160, 161, 162, 163, 164, 165, 166, 167, 168, 169, 170, 171, 172, 173, 174, 175, 176, 177, 178, 179, 180, 181, 182, 183, 184, 185, 186, 187, 188, 189, 190, 191, 192, 193, 194, 195, 196, 197, 198, 199], [0.9999, 0.9998, 1.0, 1.0, 1.0, 0.9987, 1.0, 1.0, 1.0, 1.0, 1.0, 0.9984, 1.0, 0.9998, 1.0, 1.0, 1.0, 1.0, 1.0, 0.9995, 0.9991, 0.9994, 1.0, 1.0, 1.0, 1.0, 1.0, 0.9999, 0.9995, 0.9998, 1.0, 1.0, 1.0, 1.0, 1.0, 0.9999, 0.9999, 0.9999, 1.0, 1.0]): _vg.add([_i], _w, 'REPLACE')
_m = ob_bottle.modifiers.new('Armature', 'ARMATURE')

# ---- collection membership
col_collection.objects.link(ob_bottle)

# ---- scene / render settings (as saved in the file)
scene.frame_start = 1; scene.frame_end = 250; scene.frame_set(1)
scene.render.engine = 'BLENDER_EEVEE_NEXT'
scene.cycles.use_denoising = False
scene.cycles.samples = 128
scene.cycles.sampling_pattern = 'TABULATED_SOBOL'
scene.cycles.use_adaptive_sampling = False
scene.cycles.use_light_tree = False
scene.view_settings.view_transform = 'Filmic'
bpy.context.view_layer.update()

# ---- added for rendering (the .blend has no active camera and no usable light): camera, sun
cam_auto = bpy.data.cameras.new('AutoCamera')
cam_auto.lens = 50.0
cam_auto.sensor_width = 36.0
cam_auto.clip_end = 1000.0
ob_auto_camera = bpy.data.objects.new('AutoCamera', cam_auto)
scene.collection.objects.link(ob_auto_camera)
ob_auto_camera.location = (7.60611, -9.12733, 6.73321)
ob_auto_camera.rotation_euler = (1.09748, -7.21219e-08, 0.694738)
scene.camera = ob_auto_camera
light_auto_sun = bpy.data.lights.new('AutoSun', 'SUN')
light_auto_sun.energy = 3.0
light_auto_sun.angle = 0.0523599
ob_auto_sun = bpy.data.objects.new('AutoSun', light_auto_sun)
scene.collection.objects.link(ob_auto_sun)
ob_auto_sun.rotation_euler = (0.872665, 0.174533, 0.523599)
bpy.context.view_layer.update()

